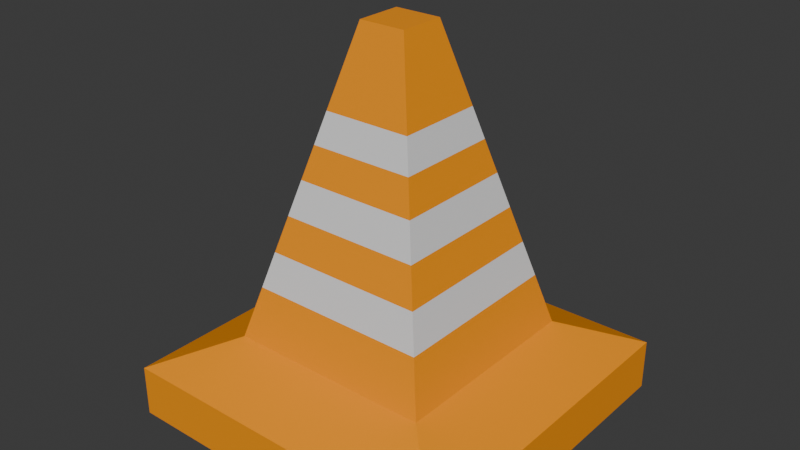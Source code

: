 # Source: Cone.blend  (saved by Blender 4.1.24; exported with 4.5.12 LTS)
import bpy
from mathutils import Matrix  # noqa: F401  (used for matrix-valued properties, if any)

bpy.ops.wm.read_factory_settings(use_empty=True)
scene = bpy.context.scene
scene.name = 'Scene'

# ---- collections
col_cone = bpy.data.collections.new('Cone'); scene.collection.children.link(col_cone)

# ---- materials (node trees are filled in below, after node groups)
mat_orange = bpy.data.materials.new('Orange')
mat_orange.use_transparent_shadow = False
mat_white = bpy.data.materials.new('White')
mat_white.use_transparent_shadow = False

# ---- material node trees
mat_orange.use_nodes = True; mat_orange.node_tree.nodes.clear()
_N = mat_orange.node_tree.nodes; _L = mat_orange.node_tree.links
n0 = _N.new('ShaderNodeBsdfPrincipled'); n0.name = 'Principled BSDF'; n0.location = (10, 300)
n0.inputs[0].default_value = (1.0, 0.3264, 0.0, 1.0)
n1 = _N.new('ShaderNodeOutputMaterial'); n1.name = 'Material Output'; n1.location = (300, 300)
_L.new(n0.outputs[0], n1.inputs[0])
n1.is_active_output = True
mat_white.use_nodes = True; mat_white.node_tree.nodes.clear()
_N = mat_white.node_tree.nodes; _L = mat_white.node_tree.links
n0 = _N.new('ShaderNodeBsdfPrincipled'); n0.name = 'Principled BSDF'; n0.location = (10, 300)
n1 = _N.new('ShaderNodeOutputMaterial'); n1.name = 'Material Output'; n1.location = (300, 300)
_L.new(n0.outputs[0], n1.inputs[0])
n1.is_active_output = True

# ---- world
world_world = bpy.data.worlds.new('World'); scene.world = world_world
world_world.use_nodes = True; world_world.node_tree.nodes.clear()
_N = world_world.node_tree.nodes; _L = world_world.node_tree.links
n0 = _N.new('ShaderNodeOutputWorld'); n0.name = 'World Output'; n0.location = (300, 300)
n1 = _N.new('ShaderNodeBackground'); n1.name = 'Background'; n1.location = (10, 300)
n1.inputs[0].default_value = (0.05088, 0.05088, 0.05088, 1.0)
_L.new(n1.outputs[0], n0.inputs[0])
n0.is_active_output = True
world_world.color = (0.05088, 0.05088, 0.05088)
world_world.use_sun_shadow = False
world_world.sun_shadow_jitter_overblur = 0.0

# ---- meshes
me_cone = bpy.data.meshes.new('Cone')
me_cone.from_pydata([(-1.0, -1.0, 0.0), (1.0, -1.0, 0.0), (-1.0, 1.0, 0.0), (1.0, 1.0, 0.0), (-1.0, 1.0, 0.3006), (-1.0, -1.0, 0.3006), (1.0, -1.0, 0.3006), (1.0, 1.0, 0.3006), (-0.6043, 0.6043, 0.4754), (-0.6043, -0.6043, 0.4754), (0.6043, -0.6043, 0.4754), (0.6043, 0.6043, 0.4754), (-0.1368, 0.1368, 2.238), (-0.1368, -0.1368, 2.238), (0.1368, -0.1368, 2.238), (0.1368, 0.1368, 2.238), (-0.5238, 0.5238, 0.7791), (0.5238, 0.5238, 0.7791), (0.5238, -0.5238, 0.7791), (-0.5238, -0.5238, 0.7791), (-0.4683, 0.4683, 0.9883), (0.4683, -0.4683, 0.9883), (0.4683, 0.4683, 0.9883), (-0.4683, -0.4683, 0.9883), (-0.4124, 0.4124, 1.199), (0.4124, -0.4124, 1.199), (0.4124, 0.4124, 1.199), (-0.4124, -0.4124, 1.199), (-0.3588, 0.3588, 1.401), (0.3588, -0.3588, 1.401), (0.3588, 0.3588, 1.401), (-0.3588, -0.3588, 1.401), (-0.3076, 0.3076, 1.594), (0.3076, -0.3076, 1.594), (0.3076, 0.3076, 1.594), (-0.3076, -0.3076, 1.594), (-0.2596, 0.2596, 1.775), (0.2596, -0.2596, 1.775), (0.2596, 0.2596, 1.775), (-0.2596, -0.2596, 1.775)], [], [(0, 2, 3, 1), (6, 7, 11, 10), (1, 3, 7, 6), (2, 0, 5, 4), (3, 2, 4, 7), (0, 1, 6, 5), (38, 36, 12, 15), (4, 5, 9, 8), (7, 4, 8, 11), (5, 6, 10, 9), (13, 14, 15, 12), (39, 37, 14, 13), (37, 38, 15, 14), (36, 39, 13, 12), (8, 9, 19, 16), (10, 11, 17, 18), (9, 10, 18, 19), (11, 8, 16, 17), (16, 19, 23, 20), (18, 17, 22, 21), (19, 18, 21, 23), (17, 16, 20, 22), (20, 23, 27, 24), (21, 22, 26, 25), (23, 21, 25, 27), (22, 20, 24, 26), (24, 27, 31, 28), (25, 26, 30, 29), (27, 25, 29, 31), (26, 24, 28, 30), (28, 31, 35, 32), (29, 30, 34, 33), (31, 29, 33, 35), (30, 28, 32, 34), (32, 35, 39, 36), (33, 34, 38, 37), (35, 33, 37, 39), (34, 32, 36, 38)])
me_cone.polygons.foreach_set('material_index', [0, 0, 0, 0, 0, 0, 0, 0, 0, 0, 0, 0, 0, 0, 0, 0, 0, 0, 1, 1, 1, 1, 0, 0, 0, 0, 1, 1, 1, 1, 0, 0, 0, 0, 1, 1, 1, 1])
_uv = me_cone.uv_layers.new(name='UVMap')
_uv.uv.foreach_set('vector', [0.0, 0.0, 0.0, 1.0, 1.0, 1.0, 1.0, 0.0, 1.0, 0.0, 1.0, 1.0, 1.0, 1.0, 1.0, 0.0, 1.0, 0.0, 1.0, 1.0, 1.0, 1.0, 1.0, 0.0, 0.0, 1.0, 0.0, 0.0, 0.0, 0.0, 0.0, 1.0, 1.0, 1.0, 0.0, 1.0, 0.0, 1.0, 1.0, 1.0, 0.0, 0.0, 1.0, 0.0, 1.0, 0.0, 0.0, 0.0, 1.0, 1.0, 0.0, 1.0, 0.0, 1.0, 1.0, 1.0, 0.0, 1.0, 0.0, 0.0, 0.0, 0.0, 0.0, 1.0, 1.0, 1.0, 0.0, 1.0, 0.0, 1.0, 1.0, 1.0, 0.0, 0.0, 1.0, 0.0, 1.0, 0.0, 0.0, 0.0, 0.0, 0.0, 1.0, 0.0, 1.0, 1.0, 0.0, 1.0, 0.0, 0.0, 1.0, 0.0, 1.0, 0.0, 0.0, 0.0, 1.0, 0.0, 1.0, 1.0, 1.0, 1.0, 1.0, 0.0, 0.0, 1.0, 0.0, 0.0, 0.0, 0.0, 0.0, 1.0, 0.0, 1.0, 0.0, 0.0, 0.0, 0.0, 0.0, 1.0, 1.0, 0.0, 1.0, 1.0, 1.0, 1.0, 1.0, 0.0, 0.0, 0.0, 1.0, 0.0, 1.0, 0.0, 0.0, 0.0, 1.0, 1.0, 0.0, 1.0, 0.0, 1.0, 1.0, 1.0, 0.0, 1.0, 0.0, 0.0, 0.0, 0.0, 0.0, 1.0, 1.0, 0.0, 1.0, 1.0, 1.0, 1.0, 1.0, 0.0, 0.0, 0.0, 1.0, 0.0, 1.0, 0.0, 0.0, 0.0, 1.0, 1.0, 0.0, 1.0, 0.0, 1.0, 1.0, 1.0, 0.0, 1.0, 0.0, 0.0, 0.0, 0.0, 0.0, 1.0, 1.0, 0.0, 1.0, 1.0, 1.0, 1.0, 1.0, 0.0, 0.0, 0.0, 1.0, 0.0, 1.0, 0.0, 0.0, 0.0, 1.0, 1.0, 0.0, 1.0, 0.0, 1.0, 1.0, 1.0, 0.0, 1.0, 0.0, 0.0, 0.0, 0.0, 0.0, 1.0, 1.0, 0.0, 1.0, 1.0, 1.0, 1.0, 1.0, 0.0, 0.0, 0.0, 1.0, 0.0, 1.0, 0.0, 0.0, 0.0, 1.0, 1.0, 0.0, 1.0, 0.0, 1.0, 1.0, 1.0, 0.0, 1.0, 0.0, 0.0, 0.0, 0.0, 0.0, 1.0, 1.0, 0.0, 1.0, 1.0, 1.0, 1.0, 1.0, 0.0, 0.0, 0.0, 1.0, 0.0, 1.0, 0.0, 0.0, 0.0, 1.0, 1.0, 0.0, 1.0, 0.0, 1.0, 1.0, 1.0, 0.0, 1.0, 0.0, 0.0, 0.0, 0.0, 0.0, 1.0, 1.0, 0.0, 1.0, 1.0, 1.0, 1.0, 1.0, 0.0, 0.0, 0.0, 1.0, 0.0, 1.0, 0.0, 0.0, 0.0, 1.0, 1.0, 0.0, 1.0, 0.0, 1.0, 1.0, 1.0])
me_cone.materials.append(mat_orange)
me_cone.materials.append(mat_white)
me_cone.update()

# ---- objects
ob_white = bpy.data.objects.new('White', me_cone)

# ---- transforms, parenting, visibility, modifiers, constraints
ob_white.location = (0.0, 0.0, 0.0)

# ---- collection membership
col_cone.objects.link(ob_white)

# ---- scene / render settings (as saved in the file)
scene.frame_start = 1; scene.frame_end = 250; scene.frame_set(1)
scene.render.engine = 'BLENDER_EEVEE_NEXT'
scene.cycles.sampling_pattern = 'TABULATED_SOBOL'
scene.eevee.ray_tracing_options.trace_max_roughness = 0.0
bpy.context.view_layer.update()

# ---- added for rendering (the .blend has no active camera and no usable light): camera, sun
cam_auto = bpy.data.cameras.new('AutoCamera')
cam_auto.lens = 50.0
cam_auto.sensor_width = 36.0
cam_auto.clip_end = 1000.0
ob_auto_camera = bpy.data.objects.new('AutoCamera', cam_auto)
scene.collection.objects.link(ob_auto_camera)
ob_auto_camera.location = (3.33708, -4.0045, 3.78869)
ob_auto_camera.rotation_euler = (1.09748, -7.21219e-08, 0.694738)
scene.camera = ob_auto_camera
light_auto_sun = bpy.data.lights.new('AutoSun', 'SUN')
light_auto_sun.energy = 3.0
light_auto_sun.angle = 0.0523599
ob_auto_sun = bpy.data.objects.new('AutoSun', light_auto_sun)
scene.collection.objects.link(ob_auto_sun)
ob_auto_sun.rotation_euler = (0.872665, 0.174533, 0.523599)
bpy.context.view_layer.update()
